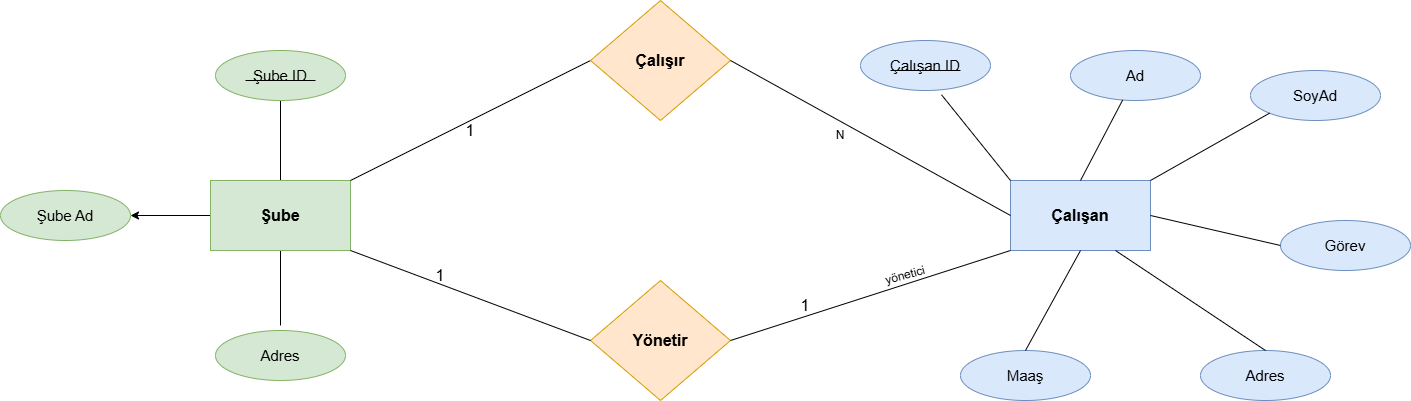

The diagram above was exported from draw.io. Its source (the exported page's mxGraphModel, read from the mxfile embedded in the PNG):
<mxGraphModel dx="1108" dy="937" grid="1" gridSize="10" guides="1" tooltips="1" connect="1" arrows="1" fold="1" page="1" pageScale="1" pageWidth="2336" pageHeight="1654" math="0" shadow="0">
  <root>
    <mxCell id="0" />
    <mxCell id="1" parent="0" />
    <mxCell id="P68VBW4HvumQ3_OnqIu0-3" edge="1" parent="1" source="P68VBW4HvumQ3_OnqIu0-1" style="edgeStyle=orthogonalEdgeStyle;rounded=0;orthogonalLoop=1;jettySize=auto;html=1;strokeWidth=1;" target="P68VBW4HvumQ3_OnqIu0-2" value="">
      <mxGeometry relative="1" as="geometry" />
    </mxCell>
    <mxCell id="P68VBW4HvumQ3_OnqIu0-5" edge="1" parent="1" source="P68VBW4HvumQ3_OnqIu0-1" style="edgeStyle=orthogonalEdgeStyle;rounded=0;orthogonalLoop=1;jettySize=auto;html=1;entryX=0.5;entryY=1;entryDx=0;entryDy=0;entryPerimeter=0;strokeWidth=1;endArrow=none;endFill=0;" target="P68VBW4HvumQ3_OnqIu0-6" value="">
      <mxGeometry relative="1" as="geometry">
        <mxPoint x="320" y="375" as="targetPoint" />
      </mxGeometry>
    </mxCell>
    <mxCell id="P68VBW4HvumQ3_OnqIu0-9" edge="1" parent="1" source="P68VBW4HvumQ3_OnqIu0-1" style="edgeStyle=orthogonalEdgeStyle;rounded=0;orthogonalLoop=1;jettySize=auto;html=1;strokeWidth=1;endArrow=none;endFill=0;" value="">
      <mxGeometry relative="1" as="geometry">
        <mxPoint x="320" y="595" as="targetPoint" />
      </mxGeometry>
    </mxCell>
    <mxCell id="P68VBW4HvumQ3_OnqIu0-1" parent="1" style="rounded=0;whiteSpace=wrap;html=1;strokeWidth=1;fillColor=#d5e8d4;strokeColor=#82b366;" value="&lt;b&gt;&lt;font style=&quot;color: rgb(0, 0, 0); font-size: 16px;&quot;&gt;Şube&lt;/font&gt;&lt;/b&gt;" vertex="1">
      <mxGeometry height="70" width="140" x="250" y="450" as="geometry" />
    </mxCell>
    <mxCell id="P68VBW4HvumQ3_OnqIu0-2" parent="1" style="ellipse;whiteSpace=wrap;html=1;rounded=0;strokeWidth=1;fillColor=#d5e8d4;strokeColor=#82b366;" value="&lt;font style=&quot;font-size: 15px;&quot;&gt;Şube Ad&lt;/font&gt;" vertex="1">
      <mxGeometry height="50" width="130" x="40" y="460" as="geometry" />
    </mxCell>
    <mxCell id="P68VBW4HvumQ3_OnqIu0-6" parent="1" style="ellipse;whiteSpace=wrap;html=1;rounded=0;strokeWidth=1;perimeterSpacing=0;fillColor=#d5e8d4;strokeColor=#82b366;" value="&lt;font style=&quot;font-size: 15px;&quot;&gt;Şube ID&lt;/font&gt;" vertex="1">
      <mxGeometry height="50" width="130" x="255" y="320" as="geometry" />
    </mxCell>
    <mxCell id="P68VBW4HvumQ3_OnqIu0-7" edge="1" parent="1" style="endArrow=none;html=1;rounded=0;strokeWidth=1;" value="">
      <mxGeometry height="50" relative="1" width="50" as="geometry">
        <Array as="points" />
        <mxPoint x="285" y="350" as="sourcePoint" />
        <mxPoint x="355" y="350" as="targetPoint" />
      </mxGeometry>
    </mxCell>
    <mxCell id="P68VBW4HvumQ3_OnqIu0-10" parent="1" style="ellipse;whiteSpace=wrap;html=1;rounded=0;strokeWidth=1;fillColor=#d5e8d4;strokeColor=#82b366;" value="&lt;font style=&quot;font-size: 15px;&quot;&gt;Adres&lt;/font&gt;" vertex="1">
      <mxGeometry height="50" width="130" x="255" y="600" as="geometry" />
    </mxCell>
    <mxCell id="P68VBW4HvumQ3_OnqIu0-11" edge="1" parent="1" style="endArrow=none;html=1;rounded=0;" value="">
      <mxGeometry height="50" relative="1" width="50" as="geometry">
        <mxPoint x="390" y="450" as="sourcePoint" />
        <mxPoint x="630" y="330" as="targetPoint" />
      </mxGeometry>
    </mxCell>
    <mxCell id="P68VBW4HvumQ3_OnqIu0-12" parent="1" style="rhombus;whiteSpace=wrap;html=1;fillColor=#ffe6cc;strokeColor=#d79b00;" value="&lt;font style=&quot;font-size: 16px;&quot;&gt;&lt;b&gt;Çalışır&lt;/b&gt;&lt;/font&gt;" vertex="1">
      <mxGeometry height="120" width="140" x="630" y="270" as="geometry" />
    </mxCell>
    <mxCell id="P68VBW4HvumQ3_OnqIu0-13" parent="1" style="rhombus;whiteSpace=wrap;html=1;fillColor=#ffe6cc;strokeColor=#d79b00;" value="&lt;font style=&quot;font-size: 16px;&quot;&gt;&lt;b&gt;Yönetir&lt;/b&gt;&lt;/font&gt;" vertex="1">
      <mxGeometry height="120" width="140" x="630" y="550" as="geometry" />
    </mxCell>
    <mxCell id="P68VBW4HvumQ3_OnqIu0-14" edge="1" parent="1" source="P68VBW4HvumQ3_OnqIu0-1" style="endArrow=none;html=1;rounded=0;exitX=1;exitY=1;exitDx=0;exitDy=0;entryX=0;entryY=0.5;entryDx=0;entryDy=0;" target="P68VBW4HvumQ3_OnqIu0-13" value="">
      <mxGeometry height="50" relative="1" width="50" as="geometry">
        <mxPoint x="390" y="545" as="sourcePoint" />
        <mxPoint x="670" y="560" as="targetPoint" />
      </mxGeometry>
    </mxCell>
    <mxCell id="P68VBW4HvumQ3_OnqIu0-18" parent="1" style="rounded=0;whiteSpace=wrap;html=1;strokeWidth=1;fillColor=#dae8fc;strokeColor=#6c8ebf;" value="&lt;span style=&quot;font-size: 16px;&quot;&gt;&lt;b&gt;Çalışan&lt;/b&gt;&lt;/span&gt;" vertex="1">
      <mxGeometry height="70" width="140" x="1050" y="450" as="geometry" />
    </mxCell>
    <mxCell id="P68VBW4HvumQ3_OnqIu0-23" parent="1" style="ellipse;whiteSpace=wrap;html=1;rounded=0;strokeWidth=1;perimeterSpacing=0;fillColor=#dae8fc;strokeColor=#6c8ebf;" value="&lt;font style=&quot;font-size: 15px;&quot;&gt;Çalışan ID&lt;/font&gt;" vertex="1">
      <mxGeometry height="50" width="130" x="900" y="310" as="geometry" />
    </mxCell>
    <mxCell id="P68VBW4HvumQ3_OnqIu0-24" parent="1" style="ellipse;whiteSpace=wrap;html=1;rounded=0;strokeWidth=1;perimeterSpacing=0;fillColor=#dae8fc;strokeColor=#6c8ebf;" value="&lt;font style=&quot;font-size: 15px;&quot;&gt;Ad&lt;/font&gt;" vertex="1">
      <mxGeometry height="50" width="130" x="1110" y="320" as="geometry" />
    </mxCell>
    <mxCell id="P68VBW4HvumQ3_OnqIu0-25" parent="1" style="ellipse;whiteSpace=wrap;html=1;rounded=0;strokeWidth=1;perimeterSpacing=0;fillColor=#dae8fc;strokeColor=#6c8ebf;" value="&lt;font style=&quot;font-size: 15px;&quot;&gt;SoyAd&lt;/font&gt;" vertex="1">
      <mxGeometry height="50" width="130" x="1290" y="340" as="geometry" />
    </mxCell>
    <mxCell id="P68VBW4HvumQ3_OnqIu0-26" parent="1" style="ellipse;whiteSpace=wrap;html=1;rounded=0;strokeWidth=1;perimeterSpacing=0;fillColor=#dae8fc;strokeColor=#6c8ebf;" value="&lt;font style=&quot;font-size: 15px;&quot;&gt;Görev&lt;/font&gt;" vertex="1">
      <mxGeometry height="50" width="130" x="1320" y="490" as="geometry" />
    </mxCell>
    <mxCell id="P68VBW4HvumQ3_OnqIu0-27" parent="1" style="ellipse;whiteSpace=wrap;html=1;rounded=0;strokeWidth=1;perimeterSpacing=0;fillColor=#dae8fc;strokeColor=#6c8ebf;" value="&lt;font style=&quot;font-size: 15px;&quot;&gt;Adres&lt;/font&gt;" vertex="1">
      <mxGeometry height="50" width="130" x="1240" y="620" as="geometry" />
    </mxCell>
    <mxCell id="P68VBW4HvumQ3_OnqIu0-28" parent="1" style="ellipse;whiteSpace=wrap;html=1;rounded=0;strokeWidth=1;perimeterSpacing=0;fillColor=#dae8fc;strokeColor=#6c8ebf;" value="&lt;font style=&quot;font-size: 15px;&quot;&gt;Maaş&lt;/font&gt;" vertex="1">
      <mxGeometry height="50" width="130" x="1000" y="620" as="geometry" />
    </mxCell>
    <mxCell id="P68VBW4HvumQ3_OnqIu0-30" edge="1" parent="1" style="endArrow=none;html=1;rounded=0;entryX=0.623;entryY=1.085;entryDx=0;entryDy=0;entryPerimeter=0;" target="P68VBW4HvumQ3_OnqIu0-23" value="">
      <mxGeometry height="50" relative="1" width="50" as="geometry">
        <mxPoint x="1050" y="450" as="sourcePoint" />
        <mxPoint x="1100" y="400" as="targetPoint" />
      </mxGeometry>
    </mxCell>
    <mxCell id="P68VBW4HvumQ3_OnqIu0-31" edge="1" parent="1" style="endArrow=none;html=1;rounded=0;" target="P68VBW4HvumQ3_OnqIu0-24" value="">
      <mxGeometry height="50" relative="1" width="50" as="geometry">
        <mxPoint x="1120" y="450" as="sourcePoint" />
        <mxPoint x="1090" y="400" as="targetPoint" />
      </mxGeometry>
    </mxCell>
    <mxCell id="P68VBW4HvumQ3_OnqIu0-32" edge="1" parent="1" source="P68VBW4HvumQ3_OnqIu0-25" style="endArrow=none;html=1;rounded=0;entryX=1;entryY=0;entryDx=0;entryDy=0;exitX=0;exitY=1;exitDx=0;exitDy=0;" target="P68VBW4HvumQ3_OnqIu0-18" value="">
      <mxGeometry height="50" relative="1" width="50" as="geometry">
        <mxPoint x="1359" y="541" as="sourcePoint" />
        <mxPoint x="1290" y="450" as="targetPoint" />
      </mxGeometry>
    </mxCell>
    <mxCell id="P68VBW4HvumQ3_OnqIu0-33" edge="1" parent="1" source="P68VBW4HvumQ3_OnqIu0-26" style="endArrow=none;html=1;rounded=0;entryX=1;entryY=0.5;entryDx=0;entryDy=0;exitX=0;exitY=0.5;exitDx=0;exitDy=0;" target="P68VBW4HvumQ3_OnqIu0-18" value="">
      <mxGeometry height="50" relative="1" width="50" as="geometry">
        <mxPoint x="1299" y="601" as="sourcePoint" />
        <mxPoint x="1230" y="510" as="targetPoint" />
      </mxGeometry>
    </mxCell>
    <mxCell id="P68VBW4HvumQ3_OnqIu0-34" edge="1" parent="1" source="P68VBW4HvumQ3_OnqIu0-27" style="endArrow=none;html=1;rounded=0;entryX=0.75;entryY=1;entryDx=0;entryDy=0;exitX=0.5;exitY=0;exitDx=0;exitDy=0;" target="P68VBW4HvumQ3_OnqIu0-18" value="">
      <mxGeometry height="50" relative="1" width="50" as="geometry">
        <mxPoint x="1259" y="651" as="sourcePoint" />
        <mxPoint x="1190" y="560" as="targetPoint" />
      </mxGeometry>
    </mxCell>
    <mxCell id="P68VBW4HvumQ3_OnqIu0-37" edge="1" parent="1" source="P68VBW4HvumQ3_OnqIu0-28" style="endArrow=none;html=1;rounded=0;entryX=0.5;entryY=1;entryDx=0;entryDy=0;exitX=0.5;exitY=0;exitDx=0;exitDy=0;" target="P68VBW4HvumQ3_OnqIu0-18" value="">
      <mxGeometry height="50" relative="1" width="50" as="geometry">
        <mxPoint x="1120" y="580" as="sourcePoint" />
        <mxPoint x="1170" y="530" as="targetPoint" />
      </mxGeometry>
    </mxCell>
    <mxCell id="P68VBW4HvumQ3_OnqIu0-38" edge="1" parent="1" source="P68VBW4HvumQ3_OnqIu0-13" style="endArrow=none;html=1;rounded=0;exitX=1;exitY=0.5;exitDx=0;exitDy=0;" value="">
      <mxGeometry height="50" relative="1" width="50" as="geometry">
        <mxPoint x="1000" y="570" as="sourcePoint" />
        <mxPoint x="1050" y="520" as="targetPoint" />
      </mxGeometry>
    </mxCell>
    <mxCell id="P68VBW4HvumQ3_OnqIu0-39" edge="1" parent="1" source="P68VBW4HvumQ3_OnqIu0-12" style="endArrow=none;html=1;rounded=0;exitX=1;exitY=0.5;exitDx=0;exitDy=0;entryX=0;entryY=0.5;entryDx=0;entryDy=0;" target="P68VBW4HvumQ3_OnqIu0-18" value="">
      <mxGeometry height="50" relative="1" width="50" as="geometry">
        <mxPoint x="770" y="510" as="sourcePoint" />
        <mxPoint x="1050" y="420" as="targetPoint" />
      </mxGeometry>
    </mxCell>
    <mxCell id="P68VBW4HvumQ3_OnqIu0-46" edge="1" parent="1" style="endArrow=none;html=1;rounded=0;" value="">
      <mxGeometry height="50" relative="1" width="50" as="geometry">
        <mxPoint x="930" y="340" as="sourcePoint" />
        <mxPoint x="1000" y="340" as="targetPoint" />
      </mxGeometry>
    </mxCell>
    <mxCell id="P68VBW4HvumQ3_OnqIu0-47" parent="1" style="text;html=1;whiteSpace=wrap;strokeColor=none;fillColor=none;align=center;verticalAlign=middle;rounded=0;" value="&lt;font style=&quot;font-size: 16px;&quot;&gt;1&lt;/font&gt;" vertex="1">
      <mxGeometry height="30" width="60" x="450" y="530" as="geometry" />
    </mxCell>
    <mxCell id="P68VBW4HvumQ3_OnqIu0-48" parent="1" style="text;html=1;whiteSpace=wrap;strokeColor=none;fillColor=none;align=center;verticalAlign=middle;rounded=0;strokeWidth=1;" value="&lt;font style=&quot;font-size: 16px;&quot;&gt;1&lt;/font&gt;" vertex="1">
      <mxGeometry height="30" width="70" x="810" y="560" as="geometry" />
    </mxCell>
    <mxCell id="P68VBW4HvumQ3_OnqIu0-51" parent="1" style="text;html=1;whiteSpace=wrap;strokeColor=none;fillColor=none;align=center;verticalAlign=middle;rounded=0;" value="N" vertex="1">
      <mxGeometry height="30" width="60" x="850" y="390" as="geometry" />
    </mxCell>
    <mxCell id="P68VBW4HvumQ3_OnqIu0-52" parent="1" style="text;html=1;whiteSpace=wrap;strokeColor=none;fillColor=none;align=center;verticalAlign=middle;rounded=0;" value="&lt;font style=&quot;font-size: 16px;&quot;&gt;1&lt;/font&gt;" vertex="1">
      <mxGeometry height="40" width="100" x="460" y="380" as="geometry" />
    </mxCell>
    <mxCell id="YeBq_Exm937VYNeyCLB_-2" parent="1" style="text;html=1;whiteSpace=wrap;strokeColor=none;fillColor=none;align=center;verticalAlign=middle;rounded=0;rotation=-15;" value="&lt;font dir=&quot;auto&quot; style=&quot;vertical-align: inherit;&quot;&gt;&lt;font dir=&quot;auto&quot; style=&quot;vertical-align: inherit;&quot;&gt;yönetici&lt;/font&gt;&lt;/font&gt;" vertex="1">
      <mxGeometry height="10" width="50" x="920" y="540" as="geometry" />
    </mxCell>
  </root>
</mxGraphModel>